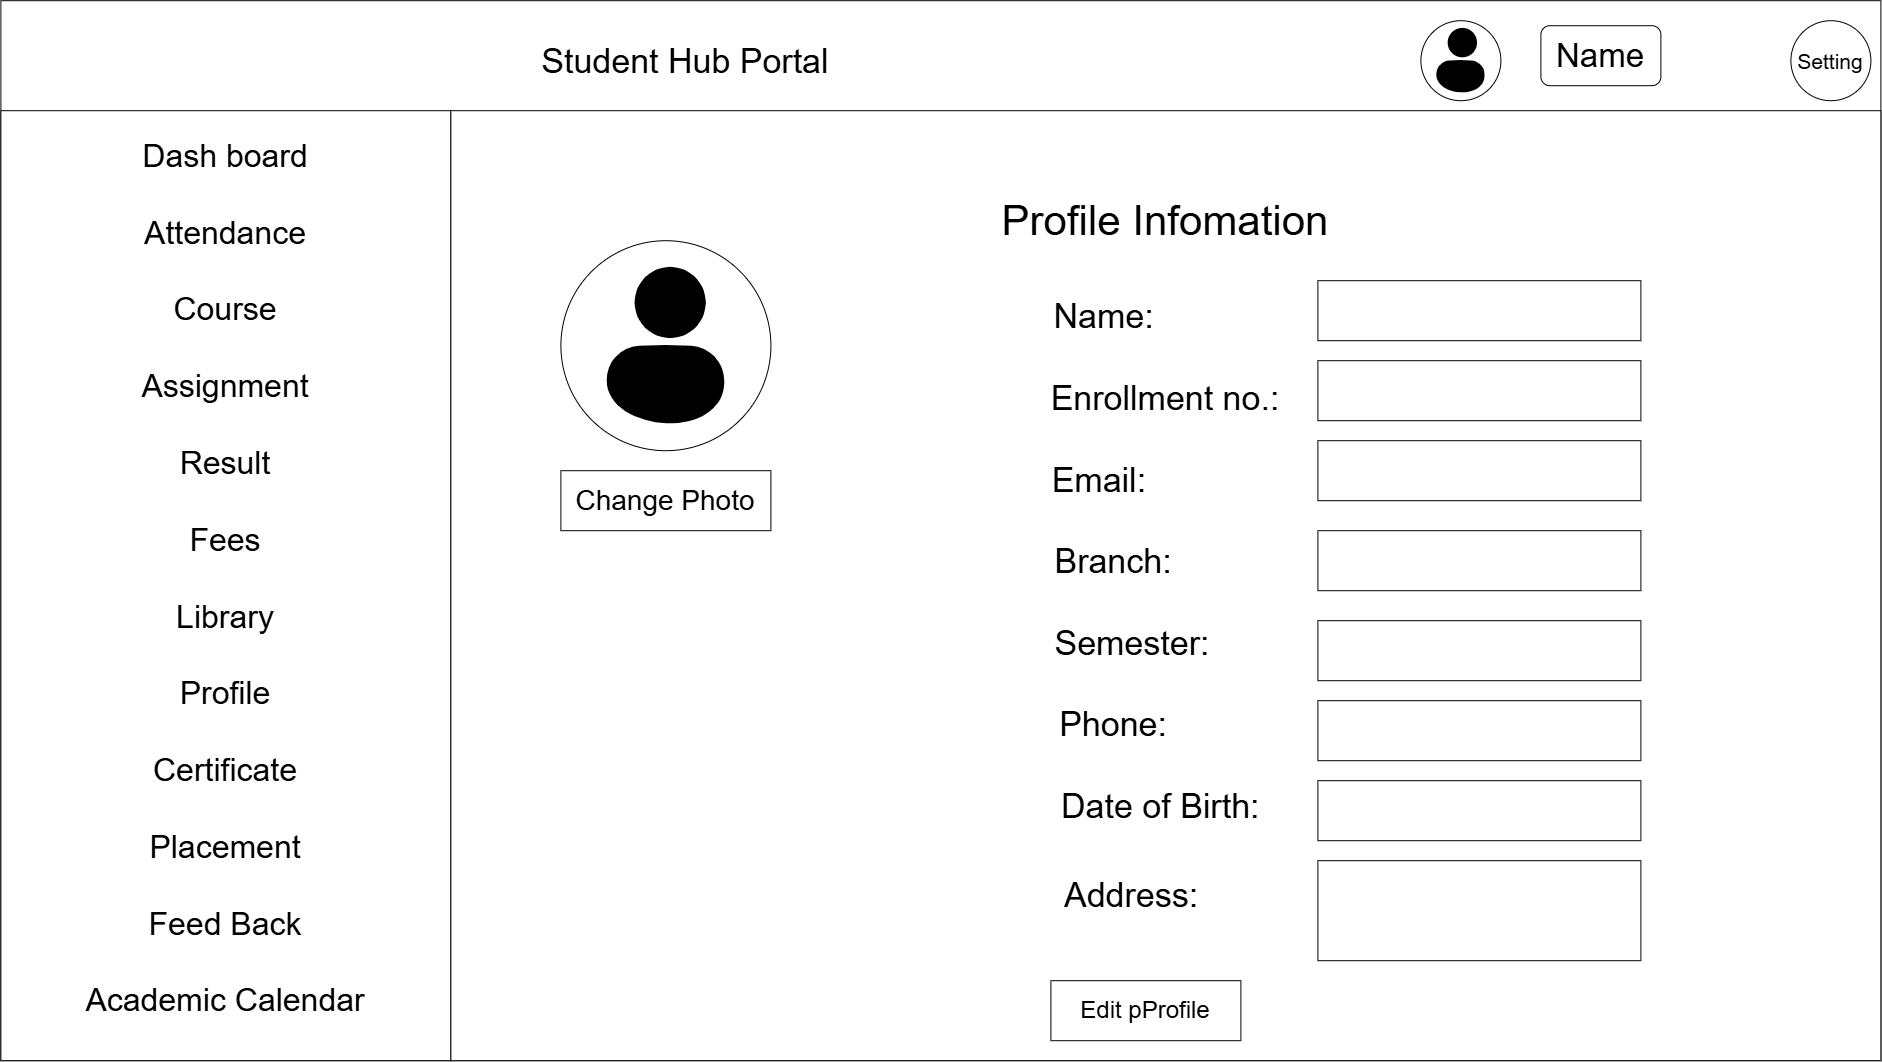

The diagram above was exported from draw.io. Its source (the exported page's mxGraphModel, read from the mxfile embedded in the PNG):
<mxGraphModel dx="2762" dy="2297" grid="1" gridSize="10" guides="1" tooltips="1" connect="1" arrows="1" fold="1" page="1" pageScale="1" pageWidth="827" pageHeight="1169" math="0" shadow="0">
  <root>
    <mxCell id="0" />
    <mxCell id="1" parent="0" />
    <mxCell id="A-En-aUqj-6rRw6twzDy-1" parent="1" style="rounded=0;whiteSpace=wrap;html=1;" value="&lt;font style=&quot;font-size: 34px;&quot;&gt;Student Hub Portal&amp;nbsp; &amp;nbsp; &amp;nbsp; &amp;nbsp; &amp;nbsp; &amp;nbsp; &amp;nbsp; &amp;nbsp; &amp;nbsp; &amp;nbsp; &amp;nbsp; &amp;nbsp; &amp;nbsp; &amp;nbsp; &amp;nbsp; &amp;nbsp; &amp;nbsp; &amp;nbsp; &amp;nbsp; &amp;nbsp; &amp;nbsp; &amp;nbsp; &amp;nbsp; &amp;nbsp; &amp;nbsp; &amp;nbsp; &amp;nbsp;&amp;nbsp;&lt;/font&gt;&lt;div&gt;&lt;font style=&quot;font-size: 34px;&quot;&gt;&lt;br&gt;&lt;/font&gt;&lt;/div&gt;&lt;div&gt;&lt;font style=&quot;font-size: 34px;&quot;&gt;&lt;br&gt;&lt;/font&gt;&lt;/div&gt;&lt;div&gt;&lt;font style=&quot;font-size: 34px;&quot;&gt;&lt;br&gt;&lt;/font&gt;&lt;/div&gt;&lt;div&gt;&lt;font style=&quot;font-size: 34px;&quot;&gt;&lt;br&gt;&lt;/font&gt;&lt;/div&gt;&lt;div&gt;&lt;font style=&quot;font-size: 34px;&quot;&gt;&lt;br&gt;&lt;/font&gt;&lt;/div&gt;&lt;div&gt;&lt;font style=&quot;font-size: 34px;&quot;&gt;&lt;br&gt;&lt;/font&gt;&lt;/div&gt;&lt;div&gt;&lt;font style=&quot;font-size: 34px;&quot;&gt;&lt;br&gt;&lt;/font&gt;&lt;/div&gt;&lt;div&gt;&lt;font style=&quot;font-size: 34px;&quot;&gt;&lt;br&gt;&lt;/font&gt;&lt;/div&gt;&lt;div&gt;&lt;font style=&quot;font-size: 34px;&quot;&gt;&lt;br&gt;&lt;/font&gt;&lt;/div&gt;&lt;div&gt;&lt;font style=&quot;font-size: 34px;&quot;&gt;&lt;br&gt;&lt;/font&gt;&lt;/div&gt;&lt;div&gt;&lt;font style=&quot;font-size: 34px;&quot;&gt;&lt;br&gt;&lt;/font&gt;&lt;/div&gt;&lt;div&gt;&lt;font style=&quot;font-size: 34px;&quot;&gt;&lt;br&gt;&lt;/font&gt;&lt;/div&gt;&lt;div&gt;&lt;font style=&quot;font-size: 34px;&quot;&gt;&lt;br&gt;&lt;/font&gt;&lt;/div&gt;&lt;div&gt;&lt;font style=&quot;font-size: 34px;&quot;&gt;&lt;br&gt;&lt;/font&gt;&lt;/div&gt;&lt;div&gt;&lt;font style=&quot;font-size: 34px;&quot;&gt;&lt;br&gt;&lt;/font&gt;&lt;/div&gt;&lt;div&gt;&lt;font style=&quot;font-size: 34px;&quot;&gt;&lt;br&gt;&lt;/font&gt;&lt;/div&gt;&lt;div&gt;&lt;font style=&quot;font-size: 34px;&quot;&gt;&lt;br&gt;&lt;/font&gt;&lt;/div&gt;&lt;div&gt;&lt;font style=&quot;font-size: 34px;&quot;&gt;&lt;br&gt;&lt;/font&gt;&lt;/div&gt;&lt;div&gt;&lt;font style=&quot;font-size: 34px;&quot;&gt;&lt;br&gt;&lt;/font&gt;&lt;/div&gt;&lt;div&gt;&lt;font style=&quot;font-size: 34px;&quot;&gt;&lt;br&gt;&lt;/font&gt;&lt;/div&gt;&lt;div&gt;&lt;font style=&quot;font-size: 34px;&quot;&gt;&lt;br&gt;&lt;/font&gt;&lt;/div&gt;&lt;div&gt;&lt;font style=&quot;font-size: 34px;&quot;&gt;&lt;br&gt;&lt;/font&gt;&lt;/div&gt;&lt;div&gt;&lt;font style=&quot;font-size: 34px;&quot;&gt;&lt;br&gt;&lt;/font&gt;&lt;/div&gt;" vertex="1">
      <mxGeometry height="1060" width="1880" x="-490" y="-50" as="geometry" />
    </mxCell>
    <mxCell id="A-En-aUqj-6rRw6twzDy-2" parent="1" style="rounded=0;whiteSpace=wrap;html=1;" value="&lt;font style=&quot;font-size: 32px;&quot;&gt;Dash board&lt;/font&gt;&lt;div&gt;&lt;span style=&quot;font-size: 32px;&quot;&gt;&lt;br&gt;&lt;/span&gt;&lt;div&gt;&lt;div&gt;&lt;font style=&quot;font-size: 32px;&quot;&gt;Attendance&lt;/font&gt;&lt;/div&gt;&lt;div&gt;&lt;font style=&quot;font-size: 32px;&quot;&gt;&lt;br&gt;&lt;/font&gt;&lt;/div&gt;&lt;div&gt;&lt;font style=&quot;font-size: 32px;&quot;&gt;Course&lt;/font&gt;&lt;/div&gt;&lt;div&gt;&lt;font style=&quot;font-size: 32px;&quot;&gt;&lt;br&gt;&lt;/font&gt;&lt;/div&gt;&lt;div&gt;&lt;font style=&quot;font-size: 32px;&quot;&gt;Assignment&lt;/font&gt;&lt;/div&gt;&lt;div&gt;&lt;font style=&quot;font-size: 32px;&quot;&gt;&lt;br&gt;&lt;/font&gt;&lt;/div&gt;&lt;div&gt;&lt;font style=&quot;font-size: 32px;&quot;&gt;Result&lt;/font&gt;&lt;/div&gt;&lt;div&gt;&lt;font style=&quot;font-size: 32px;&quot;&gt;&lt;br&gt;&lt;/font&gt;&lt;/div&gt;&lt;div&gt;&lt;font style=&quot;font-size: 32px;&quot;&gt;Fees&lt;/font&gt;&lt;/div&gt;&lt;div&gt;&lt;font style=&quot;font-size: 32px;&quot;&gt;&lt;br&gt;&lt;/font&gt;&lt;/div&gt;&lt;div&gt;&lt;font style=&quot;font-size: 32px;&quot;&gt;Library&lt;/font&gt;&lt;/div&gt;&lt;div&gt;&lt;font style=&quot;font-size: 32px;&quot;&gt;&lt;br&gt;&lt;/font&gt;&lt;/div&gt;&lt;div&gt;&lt;font style=&quot;font-size: 32px;&quot;&gt;Profile&lt;/font&gt;&lt;/div&gt;&lt;div&gt;&lt;font style=&quot;font-size: 32px;&quot;&gt;&lt;br&gt;&lt;/font&gt;&lt;/div&gt;&lt;div&gt;&lt;font style=&quot;font-size: 32px;&quot;&gt;Certificate&lt;/font&gt;&lt;/div&gt;&lt;div&gt;&lt;font style=&quot;font-size: 32px;&quot;&gt;&lt;br&gt;&lt;/font&gt;&lt;/div&gt;&lt;div&gt;&lt;font style=&quot;font-size: 32px;&quot;&gt;Placement&lt;/font&gt;&lt;/div&gt;&lt;div&gt;&lt;font style=&quot;font-size: 32px;&quot;&gt;&lt;br&gt;&lt;/font&gt;&lt;/div&gt;&lt;div&gt;&lt;font style=&quot;font-size: 32px;&quot;&gt;Feed Back&lt;/font&gt;&lt;/div&gt;&lt;div&gt;&lt;font style=&quot;font-size: 32px;&quot;&gt;&lt;br&gt;&lt;/font&gt;&lt;/div&gt;&lt;div&gt;&lt;font style=&quot;font-size: 32px;&quot;&gt;Academic Calendar&lt;/font&gt;&lt;/div&gt;&lt;div&gt;&lt;br&gt;&lt;/div&gt;&lt;/div&gt;&lt;/div&gt;" vertex="1">
      <mxGeometry height="950" width="450" x="-490" y="60" as="geometry" />
    </mxCell>
    <mxCell id="A-En-aUqj-6rRw6twzDy-4" parent="1" style="rounded=0;whiteSpace=wrap;html=1;" value="&lt;span style=&quot;font-size: 42px;&quot;&gt;Profile Infomation&lt;/span&gt;&lt;br&gt;&lt;div&gt;&lt;font style=&quot;font-size: 42px;&quot;&gt;&lt;br&gt;&lt;/font&gt;&lt;/div&gt;&lt;div&gt;&lt;font style=&quot;font-size: 34px;&quot;&gt;Name:&amp;nbsp; &amp;nbsp; &amp;nbsp; &amp;nbsp; &amp;nbsp; &amp;nbsp; &amp;nbsp;&lt;/font&gt;&lt;/div&gt;&lt;div&gt;&lt;font style=&quot;font-size: 34px;&quot;&gt;&lt;br&gt;&lt;/font&gt;&lt;/div&gt;&lt;div&gt;&lt;font style=&quot;font-size: 34px;&quot;&gt;Enrollment no.:&lt;/font&gt;&lt;/div&gt;&lt;div&gt;&lt;font style=&quot;font-size: 34px;&quot;&gt;&lt;br&gt;&lt;/font&gt;&lt;/div&gt;&lt;div&gt;&lt;font style=&quot;font-size: 34px;&quot;&gt;Email:&amp;nbsp; &amp;nbsp; &amp;nbsp; &amp;nbsp; &amp;nbsp; &amp;nbsp; &amp;nbsp;&amp;nbsp;&lt;/font&gt;&lt;/div&gt;&lt;div&gt;&lt;font style=&quot;font-size: 34px;&quot;&gt;&lt;br&gt;&lt;/font&gt;&lt;/div&gt;&lt;div&gt;&lt;font style=&quot;font-size: 34px;&quot;&gt;Branch:&amp;nbsp; &amp;nbsp; &amp;nbsp; &amp;nbsp; &amp;nbsp; &amp;nbsp;&lt;/font&gt;&lt;/div&gt;&lt;div&gt;&lt;font style=&quot;font-size: 34px;&quot;&gt;&lt;br&gt;&lt;/font&gt;&lt;/div&gt;&lt;div&gt;&lt;font style=&quot;font-size: 34px;&quot;&gt;Semester:&amp;nbsp; &amp;nbsp; &amp;nbsp; &amp;nbsp;&lt;/font&gt;&lt;/div&gt;&lt;div&gt;&lt;font style=&quot;font-size: 34px;&quot;&gt;&lt;br&gt;&lt;/font&gt;&lt;/div&gt;&lt;div&gt;&lt;font style=&quot;font-size: 34px;&quot;&gt;Phone:&amp;nbsp; &amp;nbsp; &amp;nbsp; &amp;nbsp; &amp;nbsp; &amp;nbsp;&lt;/font&gt;&lt;/div&gt;&lt;div&gt;&lt;font style=&quot;font-size: 34px;&quot;&gt;&lt;br&gt;&lt;/font&gt;&lt;/div&gt;&lt;div&gt;&lt;font style=&quot;font-size: 34px;&quot;&gt;Date of Birth:&amp;nbsp;&lt;/font&gt;&lt;/div&gt;&lt;div&gt;&lt;span style=&quot;background-color: transparent; color: light-dark(rgb(0, 0, 0), rgb(255, 255, 255));&quot;&gt;&lt;font style=&quot;font-size: 34px;&quot;&gt;&lt;br&gt;&lt;/font&gt;&lt;/span&gt;&lt;/div&gt;&lt;div&gt;&lt;span style=&quot;background-color: transparent; color: light-dark(rgb(0, 0, 0), rgb(255, 255, 255));&quot;&gt;&lt;font style=&quot;font-size: 34px;&quot;&gt;Address:&amp;nbsp;&lt;/font&gt;&lt;/span&gt;&lt;span style=&quot;background-color: transparent; color: light-dark(rgb(0, 0, 0), rgb(255, 255, 255)); font-size: 42px;&quot;&gt; &amp;nbsp; &amp;nbsp;&amp;nbsp;&lt;/span&gt;&lt;/div&gt;&lt;div&gt;&lt;br&gt;&lt;/div&gt;&lt;div&gt;&lt;br&gt;&lt;/div&gt;&lt;div&gt;&lt;br&gt;&lt;/div&gt;&lt;div&gt;&lt;br&gt;&lt;/div&gt;" vertex="1">
      <mxGeometry height="950" width="1430" x="-40" y="60" as="geometry" />
    </mxCell>
    <mxCell id="A-En-aUqj-6rRw6twzDy-5" parent="1" style="ellipse;whiteSpace=wrap;html=1;shapeInside=1;aspect=fixed;" value="&lt;font style=&quot;font-size: 21px;&quot;&gt;Setting&lt;/font&gt;" vertex="1">
      <mxGeometry height="80" width="80" x="1300" y="-30" as="geometry" />
    </mxCell>
    <mxCell id="A-En-aUqj-6rRw6twzDy-8" parent="1" style="ellipse;whiteSpace=wrap;html=1;shapeInside=1;aspect=fixed;" value="" vertex="1">
      <mxGeometry height="80" width="80" x="930" y="-30" as="geometry" />
    </mxCell>
    <mxCell id="A-En-aUqj-6rRw6twzDy-9" parent="1" style="shape=image;html=1;verticalAlign=top;verticalLabelPosition=bottom;labelBackgroundColor=#ffffff;imageAspect=0;aspect=fixed;image=https://icons.diagrams.net/icon-cache1/ecommerce_icon-2488/user-702.svg" value="" vertex="1">
      <mxGeometry height="70" width="70" x="935" y="-25" as="geometry" />
    </mxCell>
    <mxCell id="A-En-aUqj-6rRw6twzDy-10" parent="1" style="rounded=1;whiteSpace=wrap;html=1;" value="&lt;font style=&quot;font-size: 33px;&quot;&gt;Name&lt;/font&gt;" vertex="1">
      <mxGeometry height="60" width="120" x="1050" y="-25" as="geometry" />
    </mxCell>
    <mxCell id="A-En-aUqj-6rRw6twzDy-25" parent="1" style="ellipse;whiteSpace=wrap;html=1;shapeInside=1;aspect=fixed;" value="" vertex="1">
      <mxGeometry height="210" width="210" x="70" y="190" as="geometry" />
    </mxCell>
    <mxCell id="A-En-aUqj-6rRw6twzDy-26" parent="1" style="shape=image;html=1;verticalAlign=top;verticalLabelPosition=bottom;labelBackgroundColor=#ffffff;imageAspect=0;aspect=fixed;image=https://icons.diagrams.net/icon-cache1/ecommerce_icon-2488/user-702.svg" value="" vertex="1">
      <mxGeometry height="170" width="170" x="90" y="210" as="geometry" />
    </mxCell>
    <mxCell id="A-En-aUqj-6rRw6twzDy-28" parent="1" style="rounded=0;whiteSpace=wrap;html=1;" value="&lt;font style=&quot;font-size: 28px;&quot;&gt;Change Photo&lt;/font&gt;" vertex="1">
      <mxGeometry height="60" width="210" x="70" y="420" as="geometry" />
    </mxCell>
    <mxCell id="A-En-aUqj-6rRw6twzDy-29" parent="1" style="rounded=0;whiteSpace=wrap;html=1;" value="&lt;font style=&quot;font-size: 24px;&quot;&gt;Edit pProfile&lt;/font&gt;" vertex="1">
      <mxGeometry height="60" width="190" x="560" y="930" as="geometry" />
    </mxCell>
    <mxCell id="A-En-aUqj-6rRw6twzDy-30" parent="1" style="rounded=0;whiteSpace=wrap;html=1;" value="" vertex="1">
      <mxGeometry height="60" width="323" x="827" y="230" as="geometry" />
    </mxCell>
    <mxCell id="A-En-aUqj-6rRw6twzDy-31" parent="1" style="rounded=0;whiteSpace=wrap;html=1;" value="" vertex="1">
      <mxGeometry height="60" width="323" x="827" y="390" as="geometry" />
    </mxCell>
    <mxCell id="A-En-aUqj-6rRw6twzDy-32" parent="1" style="rounded=0;whiteSpace=wrap;html=1;" value="" vertex="1">
      <mxGeometry height="60" width="323" x="827" y="570" as="geometry" />
    </mxCell>
    <mxCell id="A-En-aUqj-6rRw6twzDy-33" parent="1" style="rounded=0;whiteSpace=wrap;html=1;" value="" vertex="1">
      <mxGeometry height="60" width="323" x="827" y="650" as="geometry" />
    </mxCell>
    <mxCell id="A-En-aUqj-6rRw6twzDy-34" parent="1" style="rounded=0;whiteSpace=wrap;html=1;" value="" vertex="1">
      <mxGeometry height="60" width="323" x="827" y="480" as="geometry" />
    </mxCell>
    <mxCell id="A-En-aUqj-6rRw6twzDy-35" parent="1" style="rounded=0;whiteSpace=wrap;html=1;" value="" vertex="1">
      <mxGeometry height="60" width="323" x="827" y="310" as="geometry" />
    </mxCell>
    <mxCell id="A-En-aUqj-6rRw6twzDy-36" parent="1" style="rounded=0;whiteSpace=wrap;html=1;" value="" vertex="1">
      <mxGeometry height="60" width="323" x="827" y="730" as="geometry" />
    </mxCell>
    <mxCell id="A-En-aUqj-6rRw6twzDy-37" parent="1" style="rounded=0;whiteSpace=wrap;html=1;" value="" vertex="1">
      <mxGeometry height="100" width="323" x="827" y="810" as="geometry" />
    </mxCell>
  </root>
</mxGraphModel>